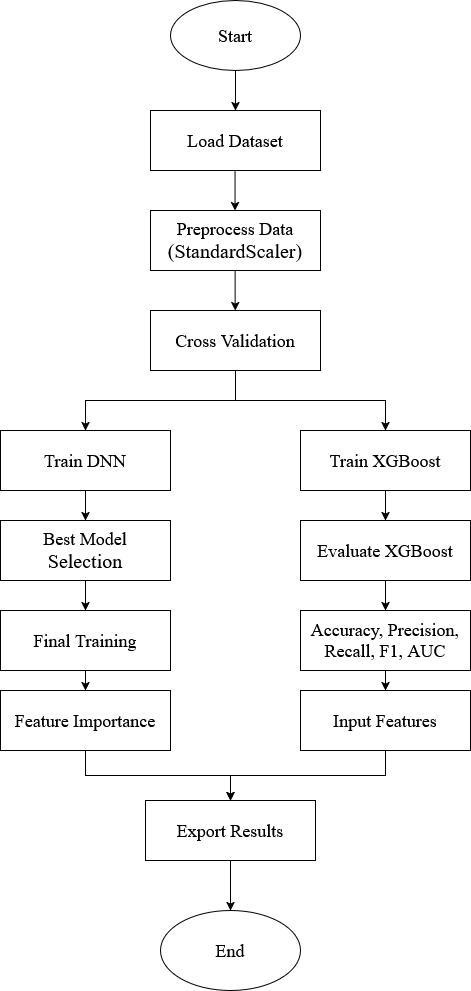

The diagram above was exported from draw.io. Its source (the exported page's mxGraphModel, read from the mxfile embedded in the PNG):
<mxGraphModel dx="2216" dy="2173" grid="1" gridSize="10" guides="1" tooltips="1" connect="1" arrows="1" fold="1" page="1" pageScale="1" pageWidth="827" pageHeight="1169" math="0" shadow="0">
  <root>
    <mxCell id="WIyWlLk6GJQsqaUBKTNV-0" />
    <mxCell id="WIyWlLk6GJQsqaUBKTNV-1" parent="WIyWlLk6GJQsqaUBKTNV-0" />
    <mxCell id="yGxkXFpAQDM3mueiJI3B-0" value="&lt;font face=&quot;Times New Roman&quot; style=&quot;font-size: 18px;&quot;&gt;Start&lt;/font&gt;" style="ellipse;whiteSpace=wrap;html=1;" vertex="1" parent="WIyWlLk6GJQsqaUBKTNV-1">
      <mxGeometry x="335" y="-200" width="130" height="70" as="geometry" />
    </mxCell>
    <mxCell id="yGxkXFpAQDM3mueiJI3B-1" value="&lt;font style=&quot;font-size: 18px;&quot; face=&quot;Times New Roman&quot;&gt;End&lt;/font&gt;" style="ellipse;whiteSpace=wrap;html=1;" vertex="1" parent="WIyWlLk6GJQsqaUBKTNV-1">
      <mxGeometry x="325" y="710" width="140" height="80" as="geometry" />
    </mxCell>
    <mxCell id="yGxkXFpAQDM3mueiJI3B-3" value="&lt;font face=&quot;Times New Roman&quot; style=&quot;font-size: 18px;&quot;&gt;Load Dataset&lt;/font&gt;" style="rounded=0;whiteSpace=wrap;html=1;" vertex="1" parent="WIyWlLk6GJQsqaUBKTNV-1">
      <mxGeometry x="315" y="-90" width="170" height="60" as="geometry" />
    </mxCell>
    <mxCell id="yGxkXFpAQDM3mueiJI3B-4" value="" style="endArrow=classic;html=1;rounded=0;exitX=0.5;exitY=1;exitDx=0;exitDy=0;entryX=0.5;entryY=0;entryDx=0;entryDy=0;" edge="1" parent="WIyWlLk6GJQsqaUBKTNV-1" source="yGxkXFpAQDM3mueiJI3B-0" target="yGxkXFpAQDM3mueiJI3B-3">
      <mxGeometry width="50" height="50" relative="1" as="geometry">
        <mxPoint x="410" y="50" as="sourcePoint" />
        <mxPoint x="400" y="10" as="targetPoint" />
      </mxGeometry>
    </mxCell>
    <mxCell id="yGxkXFpAQDM3mueiJI3B-5" value="&lt;div&gt;&lt;font style=&quot;font-size: 18px;&quot; face=&quot;Times New Roman&quot;&gt;Preprocess Data&lt;/font&gt;&lt;/div&gt;&lt;div&gt;&lt;font size=&quot;3&quot; face=&quot;Times New Roman&quot;&gt;(StandardScaler)&lt;/font&gt;&lt;/div&gt;" style="rounded=0;whiteSpace=wrap;html=1;" vertex="1" parent="WIyWlLk6GJQsqaUBKTNV-1">
      <mxGeometry x="315" y="10" width="170" height="60" as="geometry" />
    </mxCell>
    <mxCell id="yGxkXFpAQDM3mueiJI3B-6" value="" style="endArrow=classic;html=1;rounded=0;exitX=0.5;exitY=1;exitDx=0;exitDy=0;entryX=0.5;entryY=0;entryDx=0;entryDy=0;" edge="1" parent="WIyWlLk6GJQsqaUBKTNV-1">
      <mxGeometry width="50" height="50" relative="1" as="geometry">
        <mxPoint x="399.55" y="-30" as="sourcePoint" />
        <mxPoint x="399.55" y="10" as="targetPoint" />
      </mxGeometry>
    </mxCell>
    <mxCell id="yGxkXFpAQDM3mueiJI3B-13" value="&lt;font style=&quot;font-size: 18px;&quot; face=&quot;Times New Roman&quot;&gt;Train DNN&lt;/font&gt;" style="rounded=0;whiteSpace=wrap;html=1;" vertex="1" parent="WIyWlLk6GJQsqaUBKTNV-1">
      <mxGeometry x="165" y="230" width="170" height="60" as="geometry" />
    </mxCell>
    <mxCell id="yGxkXFpAQDM3mueiJI3B-14" value="" style="endArrow=classic;html=1;rounded=0;exitX=0.5;exitY=1;exitDx=0;exitDy=0;entryX=0.5;entryY=0;entryDx=0;entryDy=0;" edge="1" parent="WIyWlLk6GJQsqaUBKTNV-1">
      <mxGeometry width="50" height="50" relative="1" as="geometry">
        <mxPoint x="399.63" y="70" as="sourcePoint" />
        <mxPoint x="399.63" y="110" as="targetPoint" />
      </mxGeometry>
    </mxCell>
    <mxCell id="yGxkXFpAQDM3mueiJI3B-37" style="edgeStyle=orthogonalEdgeStyle;rounded=0;orthogonalLoop=1;jettySize=auto;html=1;entryX=0.5;entryY=0;entryDx=0;entryDy=0;" edge="1" parent="WIyWlLk6GJQsqaUBKTNV-1" source="yGxkXFpAQDM3mueiJI3B-15" target="yGxkXFpAQDM3mueiJI3B-18">
      <mxGeometry relative="1" as="geometry" />
    </mxCell>
    <mxCell id="yGxkXFpAQDM3mueiJI3B-15" value="&lt;font style=&quot;font-size: 18px;&quot; face=&quot;Times New Roman&quot;&gt;Feature Importance&lt;/font&gt;" style="rounded=0;whiteSpace=wrap;html=1;" vertex="1" parent="WIyWlLk6GJQsqaUBKTNV-1">
      <mxGeometry x="165" y="490" width="170" height="60" as="geometry" />
    </mxCell>
    <mxCell id="yGxkXFpAQDM3mueiJI3B-34" value="" style="edgeStyle=orthogonalEdgeStyle;rounded=0;orthogonalLoop=1;jettySize=auto;html=1;" edge="1" parent="WIyWlLk6GJQsqaUBKTNV-1" source="yGxkXFpAQDM3mueiJI3B-16" target="yGxkXFpAQDM3mueiJI3B-17">
      <mxGeometry relative="1" as="geometry" />
    </mxCell>
    <mxCell id="yGxkXFpAQDM3mueiJI3B-16" value="&lt;div&gt;&lt;font style=&quot;font-size: 18px;&quot; face=&quot;Times New Roman&quot;&gt;Best Model&lt;/font&gt;&lt;/div&gt;&lt;div&gt;&lt;font size=&quot;3&quot; face=&quot;Times New Roman&quot;&gt;Selection&lt;/font&gt;&lt;/div&gt;" style="rounded=0;whiteSpace=wrap;html=1;" vertex="1" parent="WIyWlLk6GJQsqaUBKTNV-1">
      <mxGeometry x="165" y="320" width="170" height="60" as="geometry" />
    </mxCell>
    <mxCell id="yGxkXFpAQDM3mueiJI3B-36" value="" style="edgeStyle=orthogonalEdgeStyle;rounded=0;orthogonalLoop=1;jettySize=auto;html=1;" edge="1" parent="WIyWlLk6GJQsqaUBKTNV-1" source="yGxkXFpAQDM3mueiJI3B-17" target="yGxkXFpAQDM3mueiJI3B-15">
      <mxGeometry relative="1" as="geometry" />
    </mxCell>
    <mxCell id="yGxkXFpAQDM3mueiJI3B-17" value="&lt;font style=&quot;font-size: 18px;&quot; face=&quot;Times New Roman&quot;&gt;Final Training&lt;/font&gt;" style="rounded=0;whiteSpace=wrap;html=1;" vertex="1" parent="WIyWlLk6GJQsqaUBKTNV-1">
      <mxGeometry x="165" y="410" width="170" height="60" as="geometry" />
    </mxCell>
    <mxCell id="yGxkXFpAQDM3mueiJI3B-48" value="" style="edgeStyle=orthogonalEdgeStyle;rounded=0;orthogonalLoop=1;jettySize=auto;html=1;" edge="1" parent="WIyWlLk6GJQsqaUBKTNV-1" source="yGxkXFpAQDM3mueiJI3B-18" target="yGxkXFpAQDM3mueiJI3B-1">
      <mxGeometry relative="1" as="geometry" />
    </mxCell>
    <mxCell id="yGxkXFpAQDM3mueiJI3B-18" value="&lt;font style=&quot;font-size: 18px;&quot; face=&quot;Times New Roman&quot;&gt;Export Results&lt;/font&gt;" style="rounded=0;whiteSpace=wrap;html=1;" vertex="1" parent="WIyWlLk6GJQsqaUBKTNV-1">
      <mxGeometry x="310" y="600" width="170" height="60" as="geometry" />
    </mxCell>
    <mxCell id="yGxkXFpAQDM3mueiJI3B-41" value="" style="edgeStyle=orthogonalEdgeStyle;rounded=0;orthogonalLoop=1;jettySize=auto;html=1;" edge="1" parent="WIyWlLk6GJQsqaUBKTNV-1" source="yGxkXFpAQDM3mueiJI3B-19" target="yGxkXFpAQDM3mueiJI3B-22">
      <mxGeometry relative="1" as="geometry" />
    </mxCell>
    <mxCell id="yGxkXFpAQDM3mueiJI3B-19" value="&lt;font style=&quot;font-size: 18px;&quot; face=&quot;Times New Roman&quot;&gt;Evaluate XGBoost&lt;/font&gt;" style="rounded=0;whiteSpace=wrap;html=1;" vertex="1" parent="WIyWlLk6GJQsqaUBKTNV-1">
      <mxGeometry x="465" y="320" width="170" height="60" as="geometry" />
    </mxCell>
    <mxCell id="yGxkXFpAQDM3mueiJI3B-28" style="edgeStyle=orthogonalEdgeStyle;rounded=0;orthogonalLoop=1;jettySize=auto;html=1;entryX=0.5;entryY=0;entryDx=0;entryDy=0;" edge="1" parent="WIyWlLk6GJQsqaUBKTNV-1" source="yGxkXFpAQDM3mueiJI3B-20" target="yGxkXFpAQDM3mueiJI3B-13">
      <mxGeometry relative="1" as="geometry">
        <Array as="points">
          <mxPoint x="400" y="200" />
          <mxPoint x="250" y="200" />
        </Array>
      </mxGeometry>
    </mxCell>
    <mxCell id="yGxkXFpAQDM3mueiJI3B-20" value="&lt;font style=&quot;font-size: 18px;&quot; face=&quot;Times New Roman&quot;&gt;Cross Validation&lt;/font&gt;" style="rounded=0;whiteSpace=wrap;html=1;" vertex="1" parent="WIyWlLk6GJQsqaUBKTNV-1">
      <mxGeometry x="315" y="110" width="170" height="60" as="geometry" />
    </mxCell>
    <mxCell id="yGxkXFpAQDM3mueiJI3B-21" value="&lt;font style=&quot;font-size: 18px;&quot; face=&quot;Times New Roman&quot;&gt;Train XGBoost&lt;/font&gt;" style="rounded=0;whiteSpace=wrap;html=1;" vertex="1" parent="WIyWlLk6GJQsqaUBKTNV-1">
      <mxGeometry x="465" y="230" width="170" height="60" as="geometry" />
    </mxCell>
    <mxCell id="yGxkXFpAQDM3mueiJI3B-42" value="" style="edgeStyle=orthogonalEdgeStyle;rounded=0;orthogonalLoop=1;jettySize=auto;html=1;" edge="1" parent="WIyWlLk6GJQsqaUBKTNV-1" source="yGxkXFpAQDM3mueiJI3B-22" target="yGxkXFpAQDM3mueiJI3B-23">
      <mxGeometry relative="1" as="geometry" />
    </mxCell>
    <mxCell id="yGxkXFpAQDM3mueiJI3B-22" value="&lt;font style=&quot;font-size: 18px;&quot; face=&quot;Times New Roman&quot;&gt;Accuracy, Precision, Recall, F1, AUC&lt;/font&gt;" style="rounded=0;whiteSpace=wrap;html=1;" vertex="1" parent="WIyWlLk6GJQsqaUBKTNV-1">
      <mxGeometry x="465" y="410" width="170" height="60" as="geometry" />
    </mxCell>
    <mxCell id="yGxkXFpAQDM3mueiJI3B-47" style="edgeStyle=orthogonalEdgeStyle;rounded=0;orthogonalLoop=1;jettySize=auto;html=1;entryX=0.5;entryY=0;entryDx=0;entryDy=0;" edge="1" parent="WIyWlLk6GJQsqaUBKTNV-1" source="yGxkXFpAQDM3mueiJI3B-23" target="yGxkXFpAQDM3mueiJI3B-18">
      <mxGeometry relative="1" as="geometry" />
    </mxCell>
    <mxCell id="yGxkXFpAQDM3mueiJI3B-23" value="&lt;font style=&quot;font-size: 18px;&quot; face=&quot;Times New Roman&quot;&gt;Input Features&lt;/font&gt;" style="rounded=0;whiteSpace=wrap;html=1;" vertex="1" parent="WIyWlLk6GJQsqaUBKTNV-1">
      <mxGeometry x="465" y="490" width="170" height="60" as="geometry" />
    </mxCell>
    <mxCell id="yGxkXFpAQDM3mueiJI3B-29" value="" style="endArrow=classic;html=1;rounded=0;entryX=0.5;entryY=0;entryDx=0;entryDy=0;" edge="1" parent="WIyWlLk6GJQsqaUBKTNV-1" target="yGxkXFpAQDM3mueiJI3B-21">
      <mxGeometry width="50" height="50" relative="1" as="geometry">
        <mxPoint x="400" y="200" as="sourcePoint" />
        <mxPoint x="460" y="240" as="targetPoint" />
        <Array as="points">
          <mxPoint x="550" y="200" />
        </Array>
      </mxGeometry>
    </mxCell>
    <mxCell id="yGxkXFpAQDM3mueiJI3B-33" value="" style="endArrow=classic;html=1;rounded=0;exitX=0.5;exitY=1;exitDx=0;exitDy=0;entryX=0.5;entryY=0;entryDx=0;entryDy=0;" edge="1" parent="WIyWlLk6GJQsqaUBKTNV-1" source="yGxkXFpAQDM3mueiJI3B-13" target="yGxkXFpAQDM3mueiJI3B-16">
      <mxGeometry width="50" height="50" relative="1" as="geometry">
        <mxPoint x="340" y="390" as="sourcePoint" />
        <mxPoint x="390" y="340" as="targetPoint" />
        <Array as="points">
          <mxPoint x="250" y="290" />
        </Array>
      </mxGeometry>
    </mxCell>
    <mxCell id="yGxkXFpAQDM3mueiJI3B-39" value="" style="endArrow=classic;html=1;rounded=0;exitX=0.5;exitY=1;exitDx=0;exitDy=0;" edge="1" parent="WIyWlLk6GJQsqaUBKTNV-1" source="yGxkXFpAQDM3mueiJI3B-21">
      <mxGeometry width="50" height="50" relative="1" as="geometry">
        <mxPoint x="549.71" y="300" as="sourcePoint" />
        <mxPoint x="550" y="320" as="targetPoint" />
        <Array as="points" />
      </mxGeometry>
    </mxCell>
  </root>
</mxGraphModel>